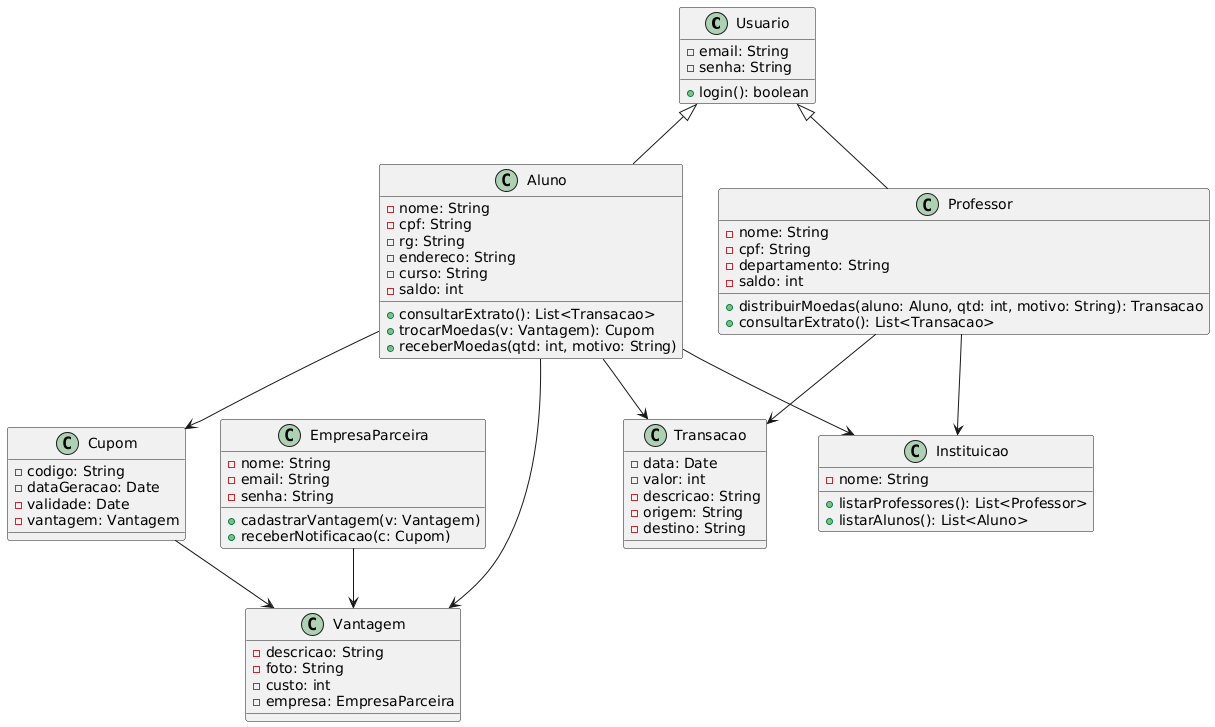

The diagram above was rendered by PlantUML. Its source (embedded in the PNG):
@startuml
' Diagrama de Classes
class Usuario {
  -email: String
  -senha: String
  +login(): boolean
}

class Aluno {
  -nome: String
  -cpf: String
  -rg: String
  -endereco: String
  -curso: String
  -saldo: int
  +consultarExtrato(): List<Transacao>
  +trocarMoedas(v: Vantagem): Cupom
  +receberMoedas(qtd: int, motivo: String)
}

class Professor {
  -nome: String
  -cpf: String
  -departamento: String
  -saldo: int
  +distribuirMoedas(aluno: Aluno, qtd: int, motivo: String): Transacao
  +consultarExtrato(): List<Transacao>
}

class EmpresaParceira {
  -nome: String
  -email: String
  -senha: String
  +cadastrarVantagem(v: Vantagem)
  +receberNotificacao(c: Cupom)
}

class Vantagem {
  -descricao: String
  -foto: String
  -custo: int
  -empresa: EmpresaParceira
}

class Instituicao {
  -nome: String
  +listarProfessores(): List<Professor>
  +listarAlunos(): List<Aluno>
}

class Cupom {
  -codigo: String
  -dataGeracao: Date
  -validade: Date
  -vantagem: Vantagem
}

class Transacao {
  -data: Date
  -valor: int
  -descricao: String
  -origem: String
  -destino: String
}

Usuario <|-- Aluno
Usuario <|-- Professor
Aluno --> Instituicao
Professor --> Instituicao
Aluno --> Transacao
Professor --> Transacao
EmpresaParceira --> Vantagem
Aluno --> Cupom
Aluno --> Vantagem
Cupom --> Vantagem
@enduml